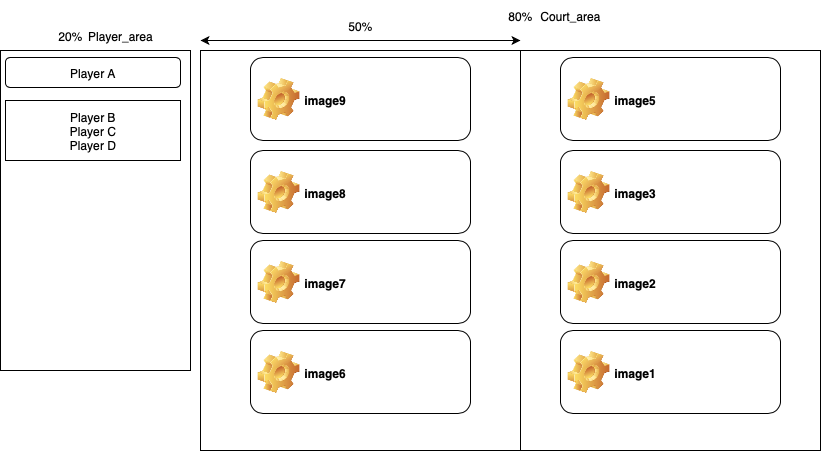

The diagram above was exported from draw.io. Its source (the exported page's mxGraphModel, read from the mxfile embedded in the PNG):
<mxGraphModel dx="622" dy="1562" grid="1" gridSize="10" guides="1" tooltips="1" connect="1" arrows="1" fold="1" page="1" pageScale="1" pageWidth="827" pageHeight="1169" math="0" shadow="0">
  <root>
    <mxCell id="0" />
    <mxCell id="1" parent="0" />
    <mxCell id="uHEjPPibd8TuZ3m5Jf4P-1" value="" style="rounded=0;whiteSpace=wrap;html=1;" vertex="1" parent="1">
      <mxGeometry y="40" width="190" height="320" as="geometry" />
    </mxCell>
    <mxCell id="b3nbdALUC7-qcCh6x8zn-1" value="" style="rounded=0;whiteSpace=wrap;html=1;" vertex="1" parent="1">
      <mxGeometry x="200" y="40" width="620" height="400" as="geometry" />
    </mxCell>
    <mxCell id="b3nbdALUC7-qcCh6x8zn-2" value="20%" style="text;html=1;align=center;verticalAlign=middle;whiteSpace=wrap;rounded=0;" vertex="1" parent="1">
      <mxGeometry x="40" y="10" width="60" height="30" as="geometry" />
    </mxCell>
    <mxCell id="b3nbdALUC7-qcCh6x8zn-3" value="80%" style="text;html=1;align=center;verticalAlign=middle;whiteSpace=wrap;rounded=0;" vertex="1" parent="1">
      <mxGeometry x="490" y="-10" width="60" height="30" as="geometry" />
    </mxCell>
    <mxCell id="b3nbdALUC7-qcCh6x8zn-4" value="Player A" style="rounded=1;whiteSpace=wrap;html=1;" vertex="1" parent="1">
      <mxGeometry x="5" y="47" width="175" height="30" as="geometry" />
    </mxCell>
    <mxCell id="b3nbdALUC7-qcCh6x8zn-5" value="Player B&lt;div&gt;Player C&lt;br&gt;&lt;/div&gt;&lt;div&gt;Player D&lt;br&gt;&lt;/div&gt;" style="rounded=0;whiteSpace=wrap;html=1;" vertex="1" parent="1">
      <mxGeometry x="5" y="90" width="175" height="60" as="geometry" />
    </mxCell>
    <mxCell id="b3nbdALUC7-qcCh6x8zn-6" value="" style="rounded=0;whiteSpace=wrap;html=1;" vertex="1" parent="1">
      <mxGeometry x="200" y="40" width="320" height="400" as="geometry" />
    </mxCell>
    <mxCell id="b3nbdALUC7-qcCh6x8zn-7" value="50%" style="text;html=1;align=center;verticalAlign=middle;whiteSpace=wrap;rounded=0;" vertex="1" parent="1">
      <mxGeometry x="330" width="60" height="30" as="geometry" />
    </mxCell>
    <mxCell id="b3nbdALUC7-qcCh6x8zn-8" value="" style="endArrow=classic;startArrow=classic;html=1;rounded=0;" edge="1" parent="1">
      <mxGeometry width="50" height="50" relative="1" as="geometry">
        <mxPoint x="200" y="30" as="sourcePoint" />
        <mxPoint x="520" y="30" as="targetPoint" />
      </mxGeometry>
    </mxCell>
    <mxCell id="b3nbdALUC7-qcCh6x8zn-10" value="image5" style="label;whiteSpace=wrap;html=1;image=img/clipart/Gear_128x128.png" vertex="1" parent="1">
      <mxGeometry x="560" y="47" width="220" height="83" as="geometry" />
    </mxCell>
    <mxCell id="b3nbdALUC7-qcCh6x8zn-11" value="image3" style="label;whiteSpace=wrap;html=1;image=img/clipart/Gear_128x128.png" vertex="1" parent="1">
      <mxGeometry x="560" y="140" width="220" height="83" as="geometry" />
    </mxCell>
    <mxCell id="b3nbdALUC7-qcCh6x8zn-12" value="image2" style="label;whiteSpace=wrap;html=1;image=img/clipart/Gear_128x128.png" vertex="1" parent="1">
      <mxGeometry x="560" y="230" width="220" height="83" as="geometry" />
    </mxCell>
    <mxCell id="b3nbdALUC7-qcCh6x8zn-13" value="image1" style="label;whiteSpace=wrap;html=1;image=img/clipart/Gear_128x128.png" vertex="1" parent="1">
      <mxGeometry x="560" y="320" width="220" height="83" as="geometry" />
    </mxCell>
    <mxCell id="b3nbdALUC7-qcCh6x8zn-17" value="image9" style="label;whiteSpace=wrap;html=1;image=img/clipart/Gear_128x128.png" vertex="1" parent="1">
      <mxGeometry x="250" y="47" width="220" height="83" as="geometry" />
    </mxCell>
    <mxCell id="b3nbdALUC7-qcCh6x8zn-18" value="image8" style="label;whiteSpace=wrap;html=1;image=img/clipart/Gear_128x128.png" vertex="1" parent="1">
      <mxGeometry x="250" y="140" width="220" height="83" as="geometry" />
    </mxCell>
    <mxCell id="b3nbdALUC7-qcCh6x8zn-19" value="image7" style="label;whiteSpace=wrap;html=1;image=img/clipart/Gear_128x128.png" vertex="1" parent="1">
      <mxGeometry x="250" y="230" width="220" height="83" as="geometry" />
    </mxCell>
    <mxCell id="b3nbdALUC7-qcCh6x8zn-20" value="image6" style="label;whiteSpace=wrap;html=1;image=img/clipart/Gear_128x128.png" vertex="1" parent="1">
      <mxGeometry x="250" y="320" width="220" height="83" as="geometry" />
    </mxCell>
    <mxCell id="b3nbdALUC7-qcCh6x8zn-21" value="Player_area" style="text;html=1;align=center;verticalAlign=middle;whiteSpace=wrap;rounded=0;" vertex="1" parent="1">
      <mxGeometry x="90" y="10" width="60" height="30" as="geometry" />
    </mxCell>
    <mxCell id="b3nbdALUC7-qcCh6x8zn-22" value="Court_area" style="text;html=1;align=center;verticalAlign=middle;whiteSpace=wrap;rounded=0;" vertex="1" parent="1">
      <mxGeometry x="540" y="-10" width="60" height="30" as="geometry" />
    </mxCell>
  </root>
</mxGraphModel>